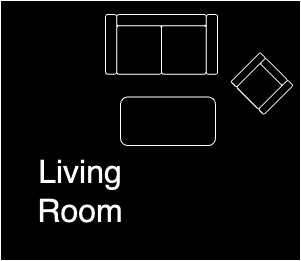

The diagram above was exported from draw.io. Its source (the exported page's mxGraphModel, read from the mxfile embedded in the PNG):
<mxGraphModel dx="1434" dy="795" grid="1" gridSize="10" guides="1" tooltips="1" connect="1" arrows="1" fold="1" page="1" pageScale="1" pageWidth="827" pageHeight="1169" math="0" shadow="0">
  <root>
    <mxCell id="0" />
    <mxCell id="1" parent="0" />
    <mxCell id="2" value="" style="rounded=0;whiteSpace=wrap;html=1;" vertex="1" parent="1">
      <mxGeometry x="65" y="584" width="300" height="260" as="geometry" />
    </mxCell>
    <mxCell id="3" value="&lt;font style=&quot;font-size: 32px;&quot;&gt;Living Room&lt;/font&gt;" style="text;html=1;align=center;verticalAlign=middle;whiteSpace=wrap;rounded=0;" vertex="1" parent="1">
      <mxGeometry x="115" y="760" width="60" height="30" as="geometry" />
    </mxCell>
    <mxCell id="4" value="" style="verticalLabelPosition=bottom;html=1;verticalAlign=top;align=center;shape=mxgraph.floorplan.sofa;rotation=45;" vertex="1" parent="1">
      <mxGeometry x="303.16" y="646.36" width="46.69" height="41.5" as="geometry" />
    </mxCell>
    <mxCell id="5" value="" style="verticalLabelPosition=bottom;html=1;verticalAlign=top;align=center;shape=mxgraph.floorplan.couch;" vertex="1" parent="1">
      <mxGeometry x="170" y="598" width="112.03" height="59.75" as="geometry" />
    </mxCell>
    <mxCell id="6" value="" style="rounded=1;whiteSpace=wrap;html=1;" vertex="1" parent="1">
      <mxGeometry x="185" y="680.5" width="95" height="48.5" as="geometry" />
    </mxCell>
  </root>
</mxGraphModel>